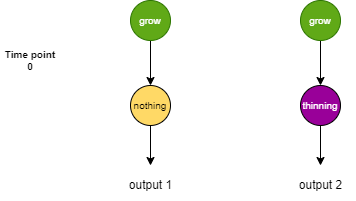

The diagram above was exported from draw.io. Its source (the exported page's mxGraphModel, read from the mxfile embedded in the PNG):
<mxGraphModel dx="1342" dy="888" grid="1" gridSize="10" guides="1" tooltips="1" connect="1" arrows="1" fold="1" page="1" pageScale="1" pageWidth="827" pageHeight="1169" math="0" shadow="0">
  <root>
    <mxCell id="0" />
    <mxCell id="1" parent="0" />
    <mxCell id="SjTcIWCAuVR3LtJUAs9N-1" style="edgeStyle=orthogonalEdgeStyle;rounded=0;orthogonalLoop=1;jettySize=auto;html=1;entryX=0.5;entryY=0;entryDx=0;entryDy=0;" parent="1" source="SjTcIWCAuVR3LtJUAs9N-2" target="SjTcIWCAuVR3LtJUAs9N-4" edge="1">
      <mxGeometry relative="1" as="geometry" />
    </mxCell>
    <mxCell id="SjTcIWCAuVR3LtJUAs9N-2" value="grow" style="ellipse;whiteSpace=wrap;html=1;aspect=fixed;fontSize=10;fillColor=#60a917;fontColor=#ffffff;strokeColor=#2D7600;" parent="1" vertex="1">
      <mxGeometry x="280" y="195" width="40" height="40" as="geometry" />
    </mxCell>
    <mxCell id="SjTcIWCAuVR3LtJUAs9N-3" value="&lt;font color=&quot;#ffffff&quot;&gt;thinning&lt;/font&gt;" style="ellipse;whiteSpace=wrap;html=1;aspect=fixed;fontSize=10;fillColor=#990099;" parent="1" vertex="1">
      <mxGeometry x="450" y="280" width="40" height="40" as="geometry" />
    </mxCell>
    <mxCell id="-9RV2Im6G_wfJCBcopYK-1" style="edgeStyle=orthogonalEdgeStyle;rounded=0;orthogonalLoop=1;jettySize=auto;html=1;" edge="1" parent="1" source="SjTcIWCAuVR3LtJUAs9N-4">
      <mxGeometry relative="1" as="geometry">
        <mxPoint x="300" y="360" as="targetPoint" />
      </mxGeometry>
    </mxCell>
    <mxCell id="SjTcIWCAuVR3LtJUAs9N-4" value="&lt;font color=&quot;#000000&quot;&gt;nothing&lt;/font&gt;" style="ellipse;whiteSpace=wrap;html=1;aspect=fixed;fontSize=10;fillColor=#FFD966;" parent="1" vertex="1">
      <mxGeometry x="280" y="280" width="40" height="40" as="geometry" />
    </mxCell>
    <mxCell id="SjTcIWCAuVR3LtJUAs9N-5" value="Time point&lt;br&gt;0" style="text;html=1;strokeColor=none;fillColor=none;align=center;verticalAlign=middle;whiteSpace=wrap;rounded=0;fontSize=10;fontStyle=1" parent="1" vertex="1">
      <mxGeometry x="150" y="240" width="60" height="30" as="geometry" />
    </mxCell>
    <mxCell id="SjTcIWCAuVR3LtJUAs9N-6" style="edgeStyle=orthogonalEdgeStyle;rounded=0;orthogonalLoop=1;jettySize=auto;html=1;entryX=0.5;entryY=0;entryDx=0;entryDy=0;" parent="1" source="SjTcIWCAuVR3LtJUAs9N-7" edge="1">
      <mxGeometry relative="1" as="geometry">
        <mxPoint x="470" y="280" as="targetPoint" />
      </mxGeometry>
    </mxCell>
    <mxCell id="SjTcIWCAuVR3LtJUAs9N-7" value="grow" style="ellipse;whiteSpace=wrap;html=1;aspect=fixed;fontSize=10;fillColor=#60a917;fontColor=#ffffff;strokeColor=#2D7600;" parent="1" vertex="1">
      <mxGeometry x="450" y="195" width="40" height="40" as="geometry" />
    </mxCell>
    <mxCell id="-9RV2Im6G_wfJCBcopYK-2" value="output 1" style="text;html=1;align=center;verticalAlign=middle;resizable=0;points=[];autosize=1;strokeColor=none;fillColor=none;" vertex="1" parent="1">
      <mxGeometry x="265" y="365" width="70" height="30" as="geometry" />
    </mxCell>
    <mxCell id="-9RV2Im6G_wfJCBcopYK-4" style="edgeStyle=orthogonalEdgeStyle;rounded=0;orthogonalLoop=1;jettySize=auto;html=1;" edge="1" parent="1">
      <mxGeometry relative="1" as="geometry">
        <mxPoint x="470" y="360" as="targetPoint" />
        <mxPoint x="470" y="320" as="sourcePoint" />
      </mxGeometry>
    </mxCell>
    <mxCell id="-9RV2Im6G_wfJCBcopYK-5" value="output 2" style="text;html=1;align=center;verticalAlign=middle;resizable=0;points=[];autosize=1;strokeColor=none;fillColor=none;" vertex="1" parent="1">
      <mxGeometry x="435" y="365" width="70" height="30" as="geometry" />
    </mxCell>
  </root>
</mxGraphModel>